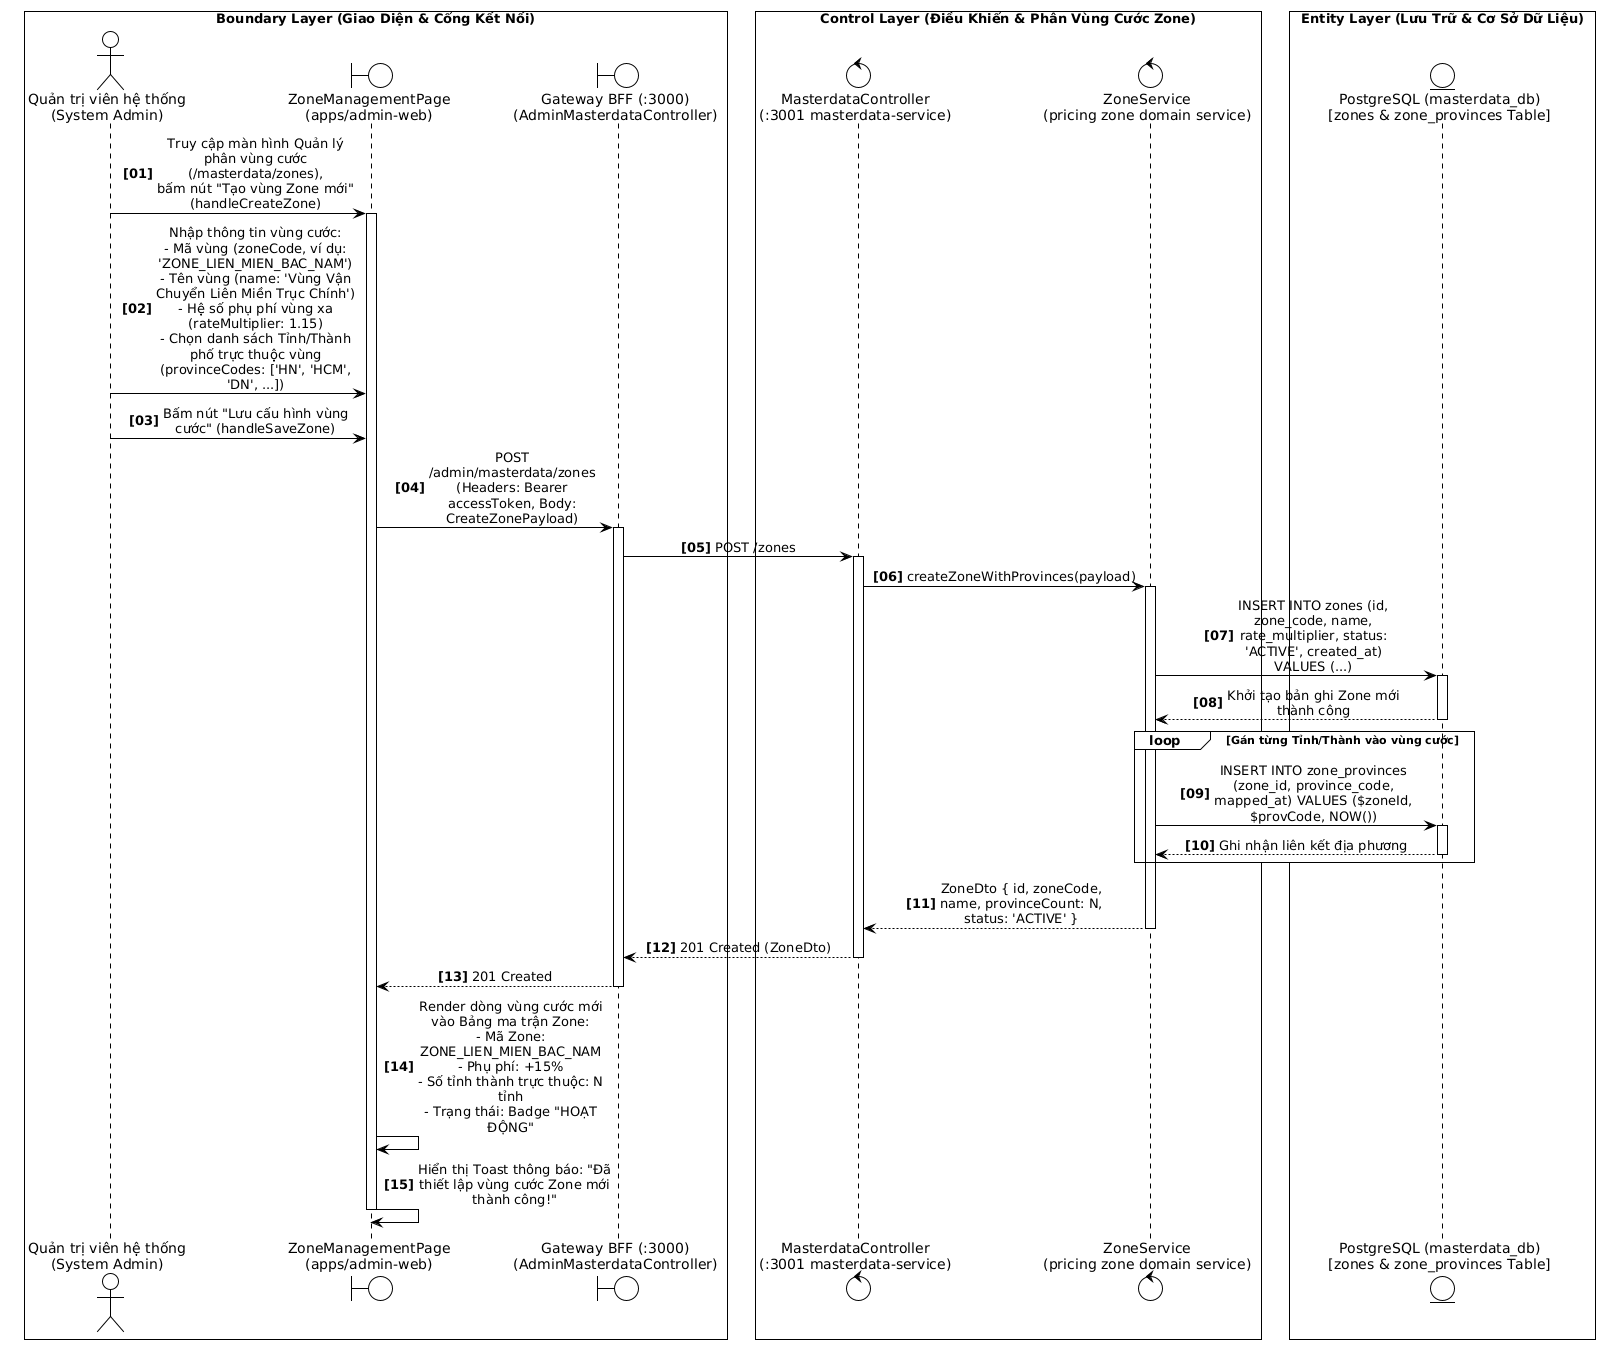

The diagram above was rendered by PlantUML. Its source (embedded in the PNG):
@startuml
!theme plain
skinparam monochrome true
skinparam sequenceMessageAlign center
skinparam responseMessageBelowArrow true
skinparam maxMessageSize 140
skinparam wrapWidth 200
skinparam BoxPadding 8
autonumber "<b>[00]</b>"

box "Boundary Layer (Giao Diện & Cổng Kết Nối)" #FFFFFF
actor "Quản trị viên hệ thống\n(System Admin)" as Admin
boundary "ZoneManagementPage\n(apps/admin-web)" as UI
boundary "Gateway BFF (:3000)\n(AdminMasterdataController)" as Gateway
end box

box "Control Layer (Điều Khiển & Phân Vùng Cước Zone)" #FFFFFF
control "MasterdataController\n(:3001 masterdata-service)" as MasterCtrl
control "ZoneService\n(pricing zone domain service)" as ZoneSvc
end box

box "Entity Layer (Lưu Trữ & Cơ Sở Dữ Liệu)" #FFFFFF
entity "PostgreSQL (masterdata_db)\n[zones & zone_provinces Table]" as MasterDB
end box

' GIAI ĐOẠN 1: MỞ FORM THIẾT LẬP VÙNG CƯỚC ZONE MỚI
Admin -> UI: Truy cập màn hình Quản lý phân vùng cước (/masterdata/zones),\nbấm nút "Tạo vùng Zone mới" (handleCreateZone)
activate UI

Admin -> UI: Nhập thông tin vùng cước:\n- Mã vùng (zoneCode, ví dụ: 'ZONE_LIEN_MIEN_BAC_NAM')\n- Tên vùng (name: 'Vùng Vận Chuyển Liên Miền Trục Chính')\n- Hệ số phụ phí vùng xa (rateMultiplier: 1.15)\n- Chọn danh sách Tỉnh/Thành phố trực thuộc vùng (provinceCodes: ['HN', 'HCM', 'DN', ...])

Admin -> UI: Bấm nút "Lưu cấu hình vùng cước" (handleSaveZone)

' GIAI ĐOẠN 2: LƯU TRỮ VÙNG ZONE VÀ GÁN LIÊN KẾT ĐỊA PHƯƠNG
UI -> Gateway: POST /admin/masterdata/zones\n(Headers: Bearer accessToken, Body: CreateZonePayload)
activate Gateway

Gateway -> MasterCtrl: POST /zones
activate MasterCtrl

MasterCtrl -> ZoneSvc: createZoneWithProvinces(payload)
activate ZoneSvc

ZoneSvc -> MasterDB: INSERT INTO zones (id, zone_code, name, rate_multiplier, status: 'ACTIVE', created_at)\nVALUES (...)
activate MasterDB
MasterDB --> ZoneSvc: Khởi tạo bản ghi Zone mới thành công
deactivate MasterDB

loop Gán từng Tỉnh/Thành vào vùng cước
    ZoneSvc -> MasterDB: INSERT INTO zone_provinces (zone_id, province_code, mapped_at) VALUES ($zoneId, $provCode, NOW())
    activate MasterDB
    MasterDB --> ZoneSvc: Ghi nhận liên kết địa phương
    deactivate MasterDB
end

ZoneSvc --> MasterCtrl: ZoneDto { id, zoneCode, name, provinceCount: N, status: 'ACTIVE' }
deactivate ZoneSvc

MasterCtrl --> Gateway: 201 Created (ZoneDto)
deactivate MasterCtrl

Gateway --> UI: 201 Created
deactivate Gateway

' GIAI ĐOẠN 3: HIỂN THỊ CẬP NHẬT TRÊN BẢNG VÙNG CƯỚC
UI -> UI: Render dòng vùng cước mới vào Bảng ma trận Zone:\n- Mã Zone: ZONE_LIEN_MIEN_BAC_NAM\n- Phụ phí: +15%\n- Số tỉnh thành trực thuộc: N tỉnh\n- Trạng thái: Badge "HOẠT ĐỘNG"

UI -> UI: Hiển thị Toast thông báo: "Đã thiết lập vùng cước Zone mới thành công!"
deactivate UI
@enduml